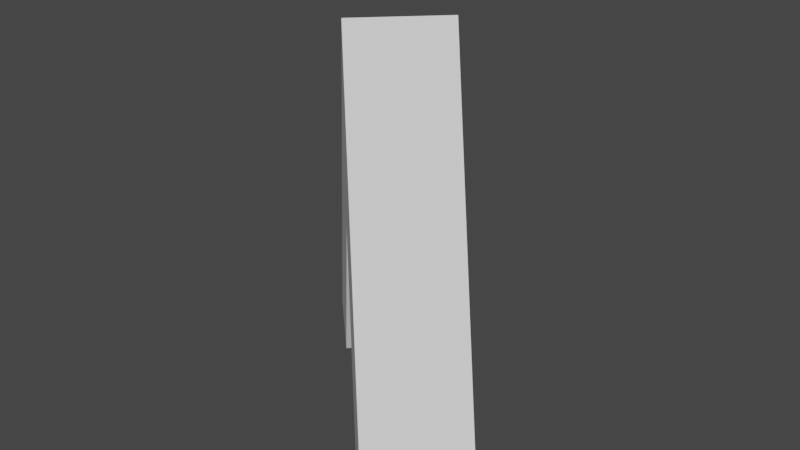# Source: Ship.blend  (saved by Blender 2.93.21; exported with 4.5.12 LTS)
import bpy
from mathutils import Matrix  # noqa: F401  (used for matrix-valued properties, if any)

bpy.ops.wm.read_factory_settings(use_empty=True)
scene = bpy.context.scene
scene.name = 'Scene'

# ---- collections
col_collection = bpy.data.collections.new('Collection'); scene.collection.children.link(col_collection)

# ---- world
world_world = bpy.data.worlds.new('World'); scene.world = world_world
world_world.use_nodes = True; world_world.node_tree.nodes.clear()
_N = world_world.node_tree.nodes; _L = world_world.node_tree.links
n0 = _N.new('ShaderNodeOutputWorld'); n0.name = 'World Output'; n0.location = (300, 300)
n1 = _N.new('ShaderNodeBackground'); n1.name = 'Background'; n1.location = (10, 300)
n1.inputs[0].default_value = (0.05088, 0.05088, 0.05088, 1.0)
_L.new(n1.outputs[0], n0.inputs[0])
n0.is_active_output = True
world_world.color = (0.05088, 0.05088, 0.05088)
world_world.use_sun_shadow = False
world_world.sun_shadow_jitter_overblur = 0.0

# ---- meshes
me_x = bpy.data.meshes.new('平面')
me_x.from_pydata([(0.25, 0.0, 1.0), (0.25, -1.0, -1.0), (0.25, 1.0, -1.0), (0.25, -0.5, -1.0), (0.25, -0.002, 1.746e-15), (0.25, 0.5, -1.0), (-0.25, 0.0003333, 1.0), (-0.25, -0.9997, -1.0), (-0.25, 0.5003, -1.0), (-0.25, 1.0, -1.0), (-0.25, -0.4997, -1.0), (-0.25, -0.001667, 2.713e-08)], [], [(0, 1, 3, 4, 5, 2), (6, 9, 8, 11, 10, 7), (3, 10, 11, 4), (2, 9, 6, 0), (0, 6, 7, 1), (4, 11, 8, 5), (1, 7, 10, 3), (5, 8, 9, 2)])
_uv = me_x.uv_layers.new(name='UVマップ')
_uv.uv.foreach_set('vector', [0.0, 0.0, 1.0, 0.0, 1.0, 0.25, 1.0, 0.5, 1.0, 0.75, 1.0, 1.0, 0.0, 0.0, 1.0, 1.0, 1.0, 0.75, 1.0, 0.5, 1.0, 0.25, 1.0, 0.0, 1.0, 0.25, 1.0, 0.25, 1.0, 0.5, 1.0, 0.5, 1.0, 1.0, 1.0, 1.0, 0.0, 0.0, 0.0, 0.0, 0.0, 0.0, 0.0, 0.0, 1.0, 0.0, 1.0, 0.0, 1.0, 0.5, 1.0, 0.5, 1.0, 0.75, 1.0, 0.75, 1.0, 0.0, 1.0, 0.0, 1.0, 0.25, 1.0, 0.25, 1.0, 0.75, 1.0, 0.75, 1.0, 1.0, 1.0, 1.0])
me_x.use_remesh_fix_poles = True
me_x.use_remesh_preserve_attributes = False
me_x.update()

# ---- objects
ob_ship = bpy.data.objects.new('Ship', me_x)

# ---- transforms, parenting, visibility, modifiers, constraints
ob_ship.location = (0.0, 0.0, 0.0)
ob_ship.rotation_euler = (0.0, 0.0, 13.35)

# ---- collection membership
col_collection.objects.link(ob_ship)

# ---- scene / render settings (as saved in the file)
scene.frame_start = 1; scene.frame_end = 240; scene.frame_set(225)
scene.render.engine = 'BLENDER_EEVEE_NEXT'
scene.cycles.use_denoising = False
scene.cycles.samples = 128
scene.cycles.sampling_pattern = 'TABULATED_SOBOL'
scene.cycles.use_adaptive_sampling = False
scene.cycles.use_light_tree = False
scene.view_settings.view_transform = 'Filmic'
bpy.context.view_layer.update()

# ---- added for rendering (the .blend has no active camera and no usable light): camera, sun
cam_auto = bpy.data.cameras.new('AutoCamera')
cam_auto.lens = 50.0
cam_auto.sensor_width = 36.0
cam_auto.clip_end = 1000.0
ob_auto_camera = bpy.data.objects.new('AutoCamera', cam_auto)
scene.collection.objects.link(ob_auto_camera)
ob_auto_camera.location = (2.96228, -3.55476, 2.36992)
ob_auto_camera.rotation_euler = (1.09748, -7.21219e-08, 0.694738)
scene.camera = ob_auto_camera
light_auto_sun = bpy.data.lights.new('AutoSun', 'SUN')
light_auto_sun.energy = 3.0
light_auto_sun.angle = 0.0523599
ob_auto_sun = bpy.data.objects.new('AutoSun', light_auto_sun)
scene.collection.objects.link(ob_auto_sun)
ob_auto_sun.rotation_euler = (0.872665, 0.174533, 0.523599)
bpy.context.view_layer.update()
